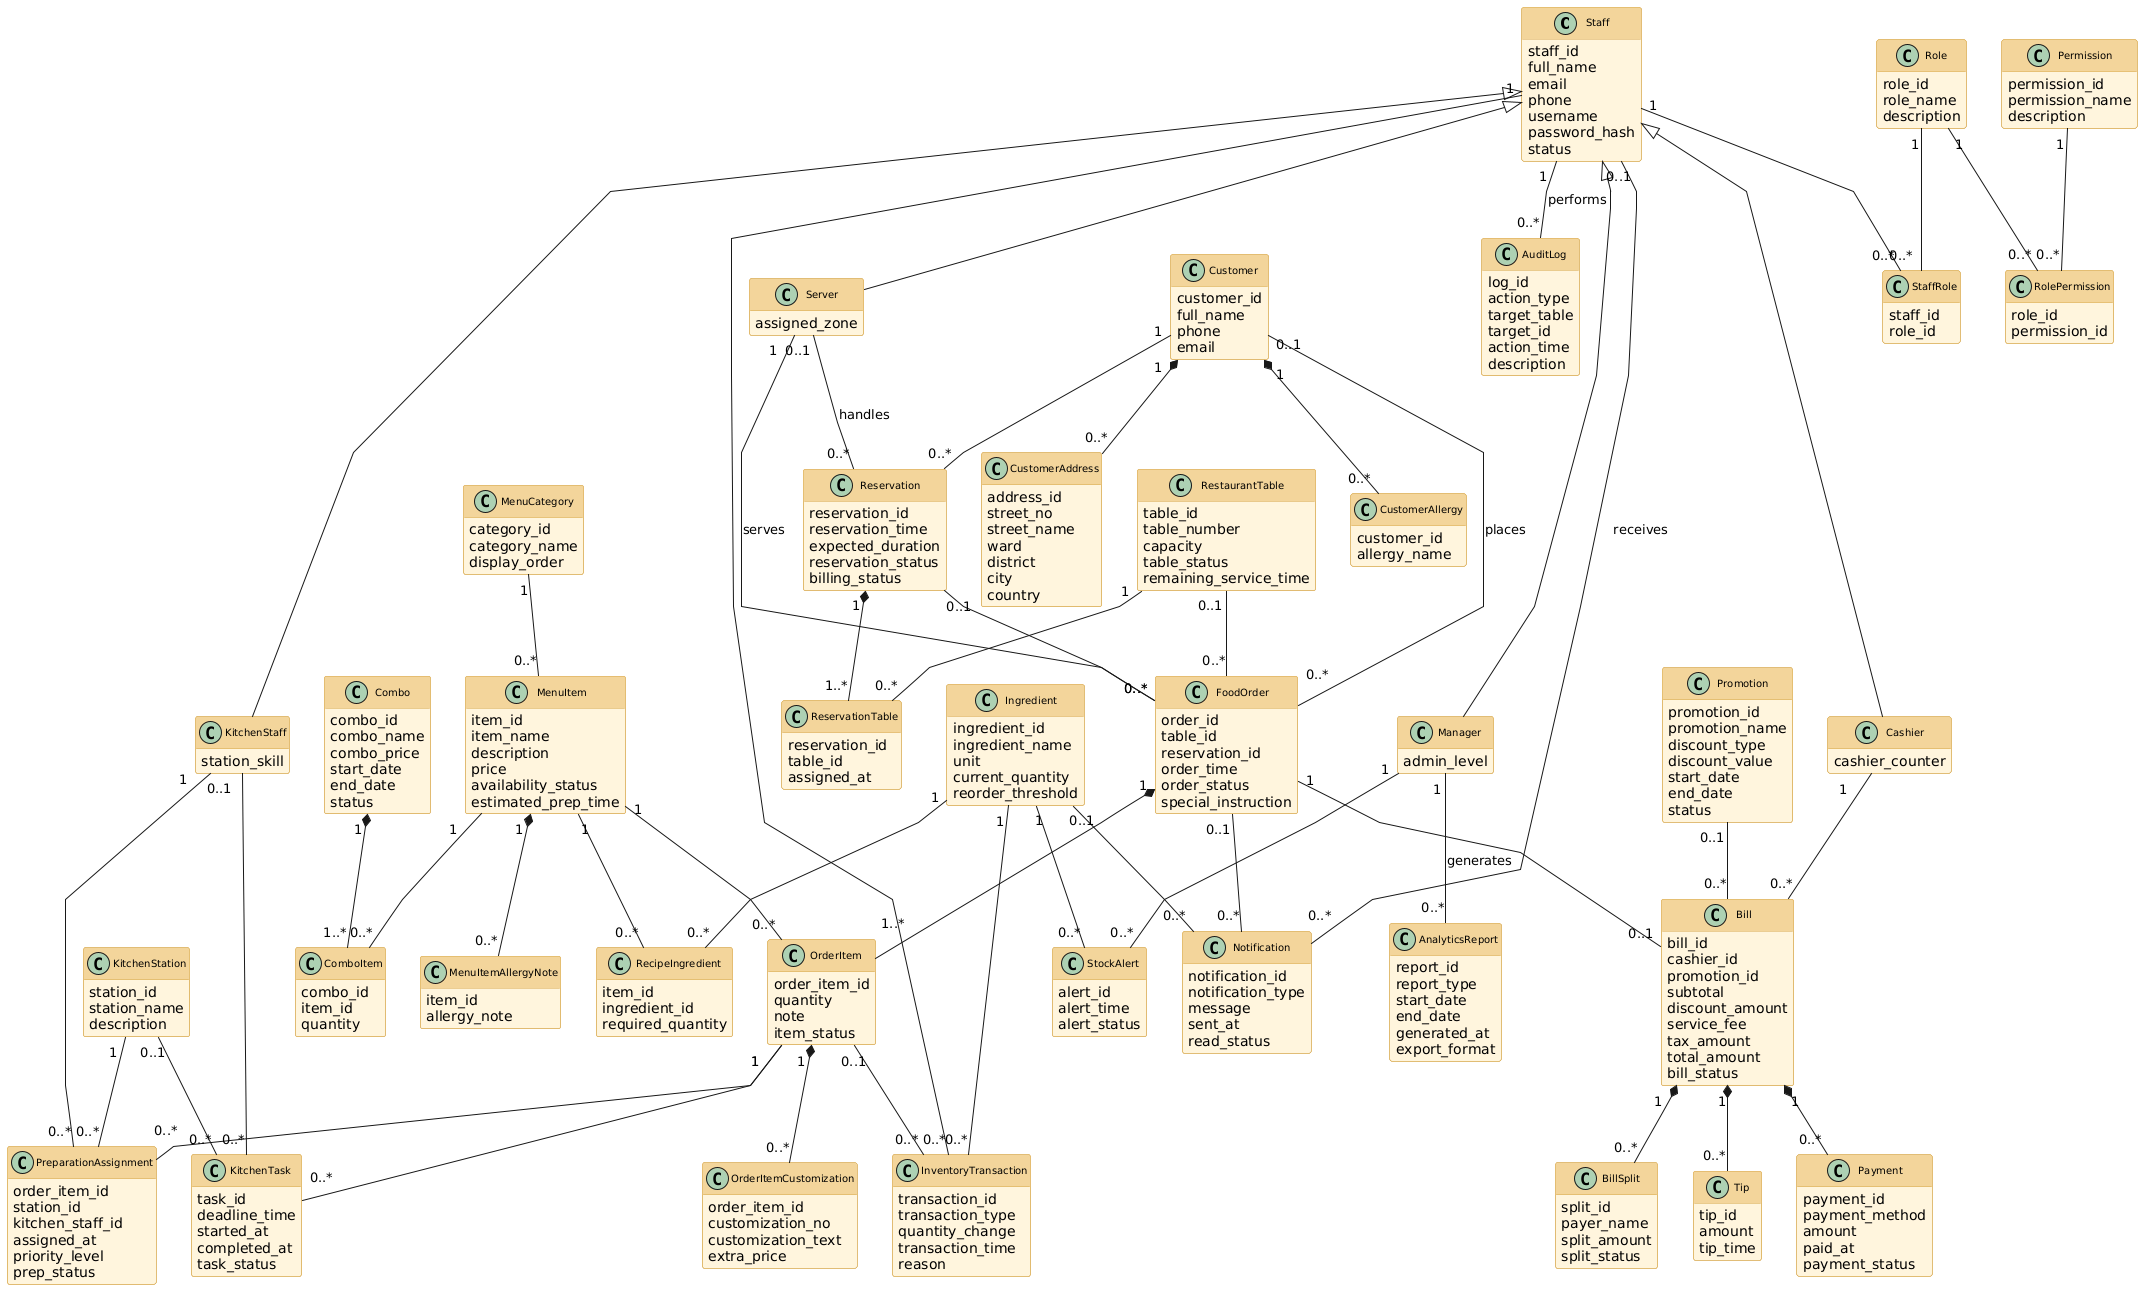

The diagram above was rendered by PlantUML. Its source (embedded in the PNG):
@startuml
top to bottom direction

skinparam shadowing false
skinparam classAttributeIconSize 0
skinparam linetype polyline

skinparam class {
  BackgroundColor #FFF4DD
  BorderColor #D7A64A
  HeaderBackgroundColor #F3D59A
  FontSize 10
}

hide methods

class Staff {
  staff_id
  full_name
  email
  phone
  username
  password_hash
  status
}

class Server {
  assigned_zone
}

class KitchenStaff {
  station_skill
}

class Manager {
  admin_level
}

class Cashier {
  cashier_counter
}

Staff <|-- Server
Staff <|-- KitchenStaff
Staff <|-- Manager
Staff <|-- Cashier

Server -[hidden]right- KitchenStaff
KitchenStaff -[hidden]right- Manager
Manager -[hidden]right- Cashier

class Role {
  role_id
  role_name
  description
}

class Permission {
  permission_id
  permission_name
  description
}

class StaffRole {
  staff_id
  role_id
}

class RolePermission {
  role_id
  permission_id
}

Staff "1" -- "0..*" StaffRole
Role "1" -- "0..*" StaffRole
Role "1" -- "0..*" RolePermission
Permission "1" -- "0..*" RolePermission

class Customer {
  customer_id
  full_name
  phone
  email
}

class CustomerAddress {
  address_id
  street_no
  street_name
  ward
  district
  city
  country
}

class CustomerAllergy {
  customer_id
  allergy_name
}

Customer "1" *-- "0..*" CustomerAddress
Customer "1" *-- "0..*" CustomerAllergy

class RestaurantTable {
  table_id
  table_number
  capacity
  table_status
  remaining_service_time
}

class Reservation {
  reservation_id
  reservation_time
  expected_duration
  reservation_status
  billing_status
}

class ReservationTable {
  reservation_id
  table_id
  assigned_at
}

Customer "1" -- "0..*" Reservation
Server "0..1" -- "0..*" Reservation : handles
Reservation "1" *-- "1..*" ReservationTable
RestaurantTable "1" -- "0..*" ReservationTable

class MenuCategory {
  category_id
  category_name
  display_order
}

class MenuItem {
  item_id
  item_name
  description
  price
  availability_status
  estimated_prep_time
}

class Combo {
  combo_id
  combo_name
  combo_price
  start_date
  end_date
  status
}

class ComboItem {
  combo_id
  item_id
  quantity
}

class Ingredient {
  ingredient_id
  ingredient_name
  unit
  current_quantity
  reorder_threshold
}

class RecipeIngredient {
  item_id
  ingredient_id
  required_quantity
}

class MenuItemAllergyNote {
  item_id
  allergy_note
}

MenuCategory "1" -- "0..*" MenuItem
Combo "1" *-- "1..*" ComboItem
MenuItem "1" -- "0..*" ComboItem
MenuItem "1" *-- "0..*" MenuItemAllergyNote
MenuItem "1" -- "0..*" RecipeIngredient
Ingredient "1" -- "0..*" RecipeIngredient

class FoodOrder {
  order_id
  table_id
  reservation_id
  order_time
  order_status
  special_instruction
}

class OrderItem {
  order_item_id
  quantity
  note
  item_status
}

class OrderItemCustomization {
  order_item_id
  customization_no
  customization_text
  extra_price
}

class KitchenStation {
  station_id
  station_name
  description
}

class PreparationAssignment {
  order_item_id
  station_id
  kitchen_staff_id
  assigned_at
  priority_level
  prep_status
}

class KitchenTask {
  task_id
  deadline_time
  started_at
  completed_at
  task_status
}

Customer "0..1" -- "0..*" FoodOrder : places
Server "1" -- "0..*" FoodOrder : serves
RestaurantTable "0..1" -- "0..*" FoodOrder
Reservation "0..1" -- "0..*" FoodOrder

FoodOrder "1" *-- "1..*" OrderItem
MenuItem "1" -- "0..*" OrderItem
OrderItem "1" *-- "0..*" OrderItemCustomization

OrderItem "1" -- "0..*" PreparationAssignment
KitchenStation "1" -- "0..*" PreparationAssignment
KitchenStaff "1" -- "0..*" PreparationAssignment

OrderItem "1" -- "0..*" KitchenTask
KitchenStation "0..1" -- "0..*" KitchenTask
KitchenStaff "0..1" -- "0..*" KitchenTask

class Promotion {
  promotion_id
  promotion_name
  discount_type
  discount_value
  start_date
  end_date
  status
}

class Bill {
  bill_id
  cashier_id
  promotion_id
  subtotal
  discount_amount
  service_fee
  tax_amount
  total_amount
  bill_status
}

class Payment {
  payment_id
  payment_method
  amount
  paid_at
  payment_status
}

class BillSplit {
  split_id
  payer_name
  split_amount
  split_status
}

class Tip {
  tip_id
  amount
  tip_time
}

FoodOrder "1" -- "0..1" Bill
Cashier "1" -- "0..*" Bill
Promotion "0..1" -- "0..*" Bill

Bill "1" *-- "0..*" Payment
Bill "1" *-- "0..*" BillSplit
Bill "1" *-- "0..*" Tip

class StockAlert {
  alert_id
  alert_time
  alert_status
}

class InventoryTransaction {
  transaction_id
  transaction_type
  quantity_change
  transaction_time
  reason
}

class Notification {
  notification_id
  notification_type
  message
  sent_at
  read_status
}

class AuditLog {
  log_id
  action_type
  target_table
  target_id
  action_time
  description
}

class AnalyticsReport {
  report_id
  report_type
  start_date
  end_date
  generated_at
  export_format
}

Ingredient "1" -- "0..*" StockAlert
Manager "1" -- "0..*" StockAlert

Ingredient "1" -- "0..*" InventoryTransaction
Staff "1" -- "0..*" InventoryTransaction
OrderItem "0..1" -- "0..*" InventoryTransaction

Staff "0..1" -- "0..*" Notification : receives
FoodOrder "0..1" -- "0..*" Notification
Ingredient "0..1" -- "0..*" Notification

Staff "1" -- "0..*" AuditLog : performs
Manager "1" -- "0..*" AnalyticsReport : generates
@enduml